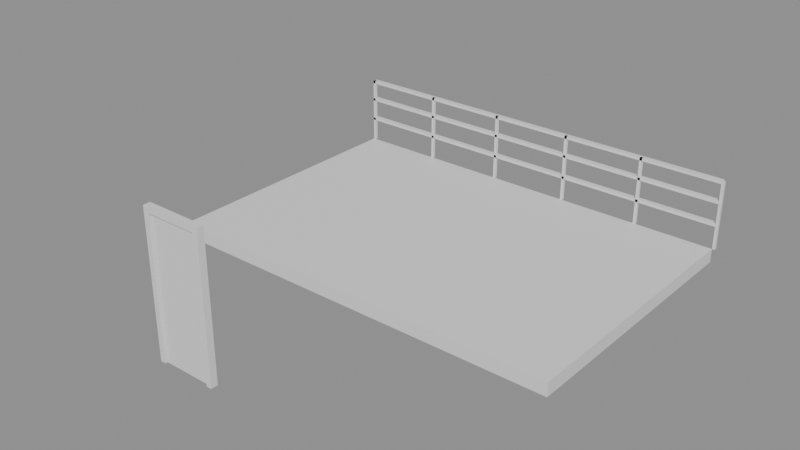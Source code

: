 # Source: e2106_after.blend  (saved by Blender 5.2.44; exported with 4.5.12 LTS)
import bpy
from mathutils import Matrix  # noqa: F401  (used for matrix-valued properties, if any)

bpy.ops.wm.read_factory_settings(use_empty=True)
scene = bpy.context.scene
scene.name = 'Scene'

# ---- materials (node trees are filled in below, after node groups)
mat_concreto_piso = bpy.data.materials.new('Concreto_Piso')
mat_acero_inox = bpy.data.materials.new('Acero_Inox')
mat_marco_pintura = bpy.data.materials.new('Marco_Pintura')
mat_madera = bpy.data.materials.new('Madera')

# ---- material node trees
mat_concreto_piso.use_nodes = True; mat_concreto_piso.node_tree.nodes.clear()
_N = mat_concreto_piso.node_tree.nodes; _L = mat_concreto_piso.node_tree.links
n0 = _N.new('ShaderNodeBsdfPrincipled'); n0.name = 'Principled BSDF'; n0.location = (-200, 100)
n0.inputs[3].default_value = 1.45
n0.inputs[10].default_value = 0.005
n1 = _N.new('ShaderNodeOutputMaterial'); n1.name = 'Material Output'; n1.location = (200, 100)
_L.new(n0.outputs[0], n1.inputs[0])
n1.is_active_output = True
mat_acero_inox.use_nodes = True; mat_acero_inox.node_tree.nodes.clear()
_N = mat_acero_inox.node_tree.nodes; _L = mat_acero_inox.node_tree.links
n0 = _N.new('ShaderNodeBsdfPrincipled'); n0.name = 'Principled BSDF'; n0.location = (-200, 100)
n0.inputs[3].default_value = 1.45
n0.inputs[10].default_value = 0.005
n1 = _N.new('ShaderNodeOutputMaterial'); n1.name = 'Material Output'; n1.location = (200, 100)
_L.new(n0.outputs[0], n1.inputs[0])
n1.is_active_output = True
mat_marco_pintura.use_nodes = True; mat_marco_pintura.node_tree.nodes.clear()
_N = mat_marco_pintura.node_tree.nodes; _L = mat_marco_pintura.node_tree.links
n0 = _N.new('ShaderNodeBsdfPrincipled'); n0.name = 'Principled BSDF'; n0.location = (-200, 100)
n0.inputs[3].default_value = 1.45
n0.inputs[10].default_value = 0.005
n1 = _N.new('ShaderNodeOutputMaterial'); n1.name = 'Material Output'; n1.location = (200, 100)
_L.new(n0.outputs[0], n1.inputs[0])
n1.is_active_output = True
mat_madera.use_nodes = True; mat_madera.node_tree.nodes.clear()
_N = mat_madera.node_tree.nodes; _L = mat_madera.node_tree.links
n0 = _N.new('ShaderNodeBsdfPrincipled'); n0.name = 'Principled BSDF'; n0.location = (-200, 100)
n0.inputs[3].default_value = 1.45
n0.inputs[10].default_value = 0.005
n1 = _N.new('ShaderNodeOutputMaterial'); n1.name = 'Material Output'; n1.location = (200, 100)
_L.new(n0.outputs[0], n1.inputs[0])
n1.is_active_output = True

# ---- meshes
me_pisoterraza_mesh = bpy.data.meshes.new('PisoTerraza_mesh')
me_pisoterraza_mesh.from_pydata([(0.0, 0.0, 0.0), (6.0, 0.0, 0.0), (6.0, 4.0, 0.0), (0.0, 4.0, 0.0), (0.0, 0.0, 0.2), (6.0, 0.0, 0.2), (6.0, 4.0, 0.2), (0.0, 4.0, 0.2)], [], [(0, 3, 2, 1), (4, 5, 6, 7), (1, 2, 6, 5), (3, 0, 4, 7), (2, 3, 7, 6), (0, 1, 5, 4)])
me_pisoterraza_mesh.materials.append(mat_concreto_piso)
me_pisoterraza_mesh.update()
me_baranda_poste_1_mesh = bpy.data.meshes.new('Baranda_Poste_1_mesh')
me_baranda_poste_1_mesh.from_pydata([(0.0, 0.0, 0.0), (0.04, 0.0, 0.0), (0.04, 0.04, 0.0), (0.0, 0.04, 0.0), (0.0, 0.0, 1.0), (0.04, 0.0, 1.0), (0.04, 0.04, 1.0), (0.0, 0.04, 1.0)], [], [(0, 1, 2, 3), (4, 5, 6, 7), (0, 1, 5, 4), (1, 2, 6, 5), (2, 3, 7, 6), (3, 0, 4, 7)])
me_baranda_poste_1_mesh.materials.append(mat_acero_inox)
me_baranda_poste_1_mesh.update()
me_baranda_poste_2_mesh = bpy.data.meshes.new('Baranda_Poste_2_mesh')
me_baranda_poste_2_mesh.from_pydata([(0.0, 0.0, 0.0), (0.04, 0.0, 0.0), (0.04, 0.04, 0.0), (0.0, 0.04, 0.0), (0.0, 0.0, 1.0), (0.04, 0.0, 1.0), (0.04, 0.04, 1.0), (0.0, 0.04, 1.0)], [], [(0, 1, 2, 3), (4, 5, 6, 7), (0, 1, 5, 4), (1, 2, 6, 5), (2, 3, 7, 6), (3, 0, 4, 7)])
me_baranda_poste_2_mesh.materials.append(mat_acero_inox)
me_baranda_poste_2_mesh.update()
me_baranda_poste_3_mesh = bpy.data.meshes.new('Baranda_Poste_3_mesh')
me_baranda_poste_3_mesh.from_pydata([(0.0, 0.0, 0.0), (0.04, 0.0, 0.0), (0.04, 0.04, 0.0), (0.0, 0.04, 0.0), (0.0, 0.0, 1.0), (0.04, 0.0, 1.0), (0.04, 0.04, 1.0), (0.0, 0.04, 1.0)], [], [(0, 1, 2, 3), (4, 5, 6, 7), (0, 1, 5, 4), (1, 2, 6, 5), (2, 3, 7, 6), (3, 0, 4, 7)])
me_baranda_poste_3_mesh.materials.append(mat_acero_inox)
me_baranda_poste_3_mesh.update()
me_baranda_poste_4_mesh = bpy.data.meshes.new('Baranda_Poste_4_mesh')
me_baranda_poste_4_mesh.from_pydata([(0.0, 0.0, 0.0), (0.04, 0.0, 0.0), (0.04, 0.04, 0.0), (0.0, 0.04, 0.0), (0.0, 0.0, 1.0), (0.04, 0.0, 1.0), (0.04, 0.04, 1.0), (0.0, 0.04, 1.0)], [], [(0, 1, 2, 3), (4, 5, 6, 7), (0, 1, 5, 4), (1, 2, 6, 5), (2, 3, 7, 6), (3, 0, 4, 7)])
me_baranda_poste_4_mesh.materials.append(mat_acero_inox)
me_baranda_poste_4_mesh.update()
me_baranda_poste_5_mesh = bpy.data.meshes.new('Baranda_Poste_5_mesh')
me_baranda_poste_5_mesh.from_pydata([(0.0, 0.0, 0.0), (0.04, 0.0, 0.0), (0.04, 0.04, 0.0), (0.0, 0.04, 0.0), (0.0, 0.0, 1.0), (0.04, 0.0, 1.0), (0.04, 0.04, 1.0), (0.0, 0.04, 1.0)], [], [(0, 1, 2, 3), (4, 5, 6, 7), (0, 1, 5, 4), (1, 2, 6, 5), (2, 3, 7, 6), (3, 0, 4, 7)])
me_baranda_poste_5_mesh.materials.append(mat_acero_inox)
me_baranda_poste_5_mesh.update()
me_baranda_poste_6_mesh = bpy.data.meshes.new('Baranda_Poste_6_mesh')
me_baranda_poste_6_mesh.from_pydata([(0.0, 0.0, 0.0), (0.04, 0.0, 0.0), (0.04, 0.04, 0.0), (0.0, 0.04, 0.0), (0.0, 0.0, 1.0), (0.04, 0.0, 1.0), (0.04, 0.04, 1.0), (0.0, 0.04, 1.0)], [], [(0, 1, 2, 3), (4, 5, 6, 7), (0, 1, 5, 4), (1, 2, 6, 5), (2, 3, 7, 6), (3, 0, 4, 7)])
me_baranda_poste_6_mesh.materials.append(mat_acero_inox)
me_baranda_poste_6_mesh.update()
me_baranda_top_mesh = bpy.data.meshes.new('Baranda_Top_mesh')
me_baranda_top_mesh.from_pydata([(0.0, 0.0, 0.0), (6.0, 0.0, 0.0), (6.0, 0.08, 0.0), (0.0, 0.08, 0.0), (0.0, 0.0, 0.04), (6.0, 0.0, 0.04), (6.0, 0.08, 0.04), (0.0, 0.08, 0.04)], [], [(0, 1, 2, 3), (4, 5, 6, 7), (0, 1, 5, 4), (1, 2, 6, 5), (2, 3, 7, 6), (3, 0, 4, 7)])
me_baranda_top_mesh.materials.append(mat_acero_inox)
me_baranda_top_mesh.update()
me_baranda_trav_1_mesh = bpy.data.meshes.new('Baranda_Trav_1_mesh')
me_baranda_trav_1_mesh.from_pydata([(0.0, 0.0, 0.0), (6.0, 0.0, 0.0), (6.0, 0.08, 0.0), (0.0, 0.08, 0.0), (0.0, 0.0, 0.04), (6.0, 0.0, 0.04), (6.0, 0.08, 0.04), (0.0, 0.08, 0.04)], [], [(0, 1, 2, 3), (4, 5, 6, 7), (0, 1, 5, 4), (1, 2, 6, 5), (2, 3, 7, 6), (3, 0, 4, 7)])
me_baranda_trav_1_mesh.materials.append(mat_acero_inox)
me_baranda_trav_1_mesh.update()
me_baranda_trav_2_mesh = bpy.data.meshes.new('Baranda_Trav_2_mesh')
me_baranda_trav_2_mesh.from_pydata([(0.0, 0.0, 0.0), (6.0, 0.0, 0.0), (6.0, 0.08, 0.0), (0.0, 0.08, 0.0), (0.0, 0.0, 0.04), (6.0, 0.0, 0.04), (6.0, 0.08, 0.04), (0.0, 0.08, 0.04)], [], [(0, 1, 2, 3), (4, 5, 6, 7), (0, 1, 5, 4), (1, 2, 6, 5), (2, 3, 7, 6), (3, 0, 4, 7)])
me_baranda_trav_2_mesh.materials.append(mat_acero_inox)
me_baranda_trav_2_mesh.update()
me_puerta_nuevo_jamba_izq_mesh = bpy.data.meshes.new('Puerta_Nuevo_Jamba_Izq_mesh')
me_puerta_nuevo_jamba_izq_mesh.from_pydata([(0.0, 0.0, 0.0), (0.08, 0.0, 0.0), (0.08, 0.1, 0.0), (0.0, 0.1, 0.0), (0.0, 0.0, 2.1), (0.08, 0.0, 2.1), (0.08, 0.1, 2.1), (0.0, 0.1, 2.1)], [], [(0, 1, 2, 3), (4, 5, 6, 7), (0, 1, 5, 4), (1, 2, 6, 5), (2, 3, 7, 6), (3, 0, 4, 7)])
me_puerta_nuevo_jamba_izq_mesh.materials.append(mat_marco_pintura)
me_puerta_nuevo_jamba_izq_mesh.update()
me_puerta_nuevo_jamba_der_mesh = bpy.data.meshes.new('Puerta_Nuevo_Jamba_Der_mesh')
me_puerta_nuevo_jamba_der_mesh.from_pydata([(0.0, 0.0, 0.0), (0.08, 0.0, 0.0), (0.08, 0.1, 0.0), (0.0, 0.1, 0.0), (0.0, 0.0, 2.1), (0.08, 0.0, 2.1), (0.08, 0.1, 2.1), (0.0, 0.1, 2.1)], [], [(0, 1, 2, 3), (4, 5, 6, 7), (0, 1, 5, 4), (1, 2, 6, 5), (2, 3, 7, 6), (3, 0, 4, 7)])
me_puerta_nuevo_jamba_der_mesh.materials.append(mat_marco_pintura)
me_puerta_nuevo_jamba_der_mesh.update()
me_puerta_nuevo_dintel_mesh = bpy.data.meshes.new('Puerta_Nuevo_Dintel_mesh')
me_puerta_nuevo_dintel_mesh.from_pydata([(0.0, 0.0, 0.0), (0.74, 0.0, 0.0), (0.74, 0.1, 0.0), (0.0, 0.1, 0.0), (0.0, 0.0, 0.08), (0.74, 0.0, 0.08), (0.74, 0.1, 0.08), (0.0, 0.1, 0.08)], [], [(0, 1, 2, 3), (4, 5, 6, 7), (0, 1, 5, 4), (1, 2, 6, 5), (2, 3, 7, 6), (3, 0, 4, 7)])
me_puerta_nuevo_dintel_mesh.materials.append(mat_marco_pintura)
me_puerta_nuevo_dintel_mesh.update()
me_puerta_nuevo_panel_mesh = bpy.data.meshes.new('Puerta_Nuevo_Panel_mesh')
me_puerta_nuevo_panel_mesh.from_pydata([(0.0, 0.0, 0.0), (0.73, 0.0, 0.0), (0.73, 0.04, 0.0), (0.0, 0.04, 0.0), (0.0, 0.0, 2.01), (0.73, 0.0, 2.01), (0.73, 0.04, 2.01), (0.0, 0.04, 2.01)], [], [(0, 1, 2, 3), (4, 5, 6, 7), (0, 1, 5, 4), (1, 2, 6, 5), (2, 3, 7, 6), (3, 0, 4, 7)])
me_puerta_nuevo_panel_mesh.materials.append(mat_madera)
me_puerta_nuevo_panel_mesh.update()

# ---- objects
ob_pisoterraza_solido = bpy.data.objects.new('PisoTerraza_Solido', me_pisoterraza_mesh)
ob_pisoterraza = bpy.data.objects.new('PisoTerraza', None)
ob_baranda = bpy.data.objects.new('Baranda', None)
ob_baranda_poste_1 = bpy.data.objects.new('Baranda_Poste_1', me_baranda_poste_1_mesh)
ob_baranda_poste_2 = bpy.data.objects.new('Baranda_Poste_2', me_baranda_poste_2_mesh)
ob_baranda_poste_3 = bpy.data.objects.new('Baranda_Poste_3', me_baranda_poste_3_mesh)
ob_baranda_poste_4 = bpy.data.objects.new('Baranda_Poste_4', me_baranda_poste_4_mesh)
ob_baranda_poste_5 = bpy.data.objects.new('Baranda_Poste_5', me_baranda_poste_5_mesh)
ob_baranda_poste_6 = bpy.data.objects.new('Baranda_Poste_6', me_baranda_poste_6_mesh)
ob_baranda_top = bpy.data.objects.new('Baranda_Top', me_baranda_top_mesh)
ob_baranda_trav_1 = bpy.data.objects.new('Baranda_Trav_1', me_baranda_trav_1_mesh)
ob_baranda_trav_2 = bpy.data.objects.new('Baranda_Trav_2', me_baranda_trav_2_mesh)
ob_puerta_nuevo = bpy.data.objects.new('Puerta_Nuevo', None)
ob_puerta_nuevo_jamba_izq = bpy.data.objects.new('Puerta_Nuevo_Jamba_Izq', me_puerta_nuevo_jamba_izq_mesh)
ob_puerta_nuevo_jamba_der = bpy.data.objects.new('Puerta_Nuevo_Jamba_Der', me_puerta_nuevo_jamba_der_mesh)
ob_puerta_nuevo_dintel = bpy.data.objects.new('Puerta_Nuevo_Dintel', me_puerta_nuevo_dintel_mesh)
ob_puerta_nuevo_panel = bpy.data.objects.new('Puerta_Nuevo_Panel', me_puerta_nuevo_panel_mesh)

# ---- transforms, parenting, visibility, modifiers, constraints
ob_pisoterraza_solido.parent = ob_pisoterraza
ob_pisoterraza_solido.location = (0.0, 0.0, 0.0)
ob_pisoterraza.location = (0.0, 0.0, 0.3)
ob_pisoterraza.empty_display_type = 'ARROWS'
ob_baranda.location = (0.0, 4.0, 0.5)
ob_baranda.empty_display_type = 'ARROWS'
ob_baranda_poste_1.parent = ob_baranda
ob_baranda_poste_1.location = (0.0, 0.0, 0.0)
ob_baranda_poste_2.parent = ob_baranda
ob_baranda_poste_2.location = (1.2, 0.0, 0.0)
ob_baranda_poste_3.parent = ob_baranda
ob_baranda_poste_3.location = (2.4, 0.0, 0.0)
ob_baranda_poste_4.parent = ob_baranda
ob_baranda_poste_4.location = (3.6, 0.0, 0.0)
ob_baranda_poste_5.parent = ob_baranda
ob_baranda_poste_5.location = (4.8, 0.0, 0.0)
ob_baranda_poste_6.parent = ob_baranda
ob_baranda_poste_6.location = (6.0, 0.0, 0.0)
ob_baranda_top.parent = ob_baranda
ob_baranda_top.location = (0.0, 0.0, 0.96)
ob_baranda_trav_1.parent = ob_baranda
ob_baranda_trav_1.location = (0.0, 0.0, 0.3333)
ob_baranda_trav_2.parent = ob_baranda
ob_baranda_trav_2.location = (0.0, 0.0, 0.6667)
ob_puerta_nuevo.location = (1.8, -2.0, 0.0)
ob_puerta_nuevo.empty_display_type = 'ARROWS'
ob_puerta_nuevo_jamba_izq.parent = ob_puerta_nuevo
ob_puerta_nuevo_jamba_izq.location = (0.0, 0.0, 0.0)
ob_puerta_nuevo_jamba_der.parent = ob_puerta_nuevo
ob_puerta_nuevo_jamba_der.location = (0.82, 0.0, 0.0)
ob_puerta_nuevo_dintel.parent = ob_puerta_nuevo
ob_puerta_nuevo_dintel.location = (0.08, 0.0, 2.02)
ob_puerta_nuevo_panel.parent = ob_puerta_nuevo
ob_puerta_nuevo_panel.location = (0.085, 0.03, 0.005)

# ---- collection membership
scene.collection.objects.link(ob_pisoterraza_solido)
scene.collection.objects.link(ob_pisoterraza)
scene.collection.objects.link(ob_baranda)
scene.collection.objects.link(ob_baranda_poste_1)
scene.collection.objects.link(ob_baranda_poste_2)
scene.collection.objects.link(ob_baranda_poste_3)
scene.collection.objects.link(ob_baranda_poste_4)
scene.collection.objects.link(ob_baranda_poste_5)
scene.collection.objects.link(ob_baranda_poste_6)
scene.collection.objects.link(ob_baranda_top)
scene.collection.objects.link(ob_baranda_trav_1)
scene.collection.objects.link(ob_baranda_trav_2)
scene.collection.objects.link(ob_puerta_nuevo)
scene.collection.objects.link(ob_puerta_nuevo_jamba_izq)
scene.collection.objects.link(ob_puerta_nuevo_jamba_der)
scene.collection.objects.link(ob_puerta_nuevo_dintel)
scene.collection.objects.link(ob_puerta_nuevo_panel)

# ---- scene / render settings (as saved in the file)
scene.frame_start = 1; scene.frame_end = 250; scene.frame_set(1)
scene.render.engine = 'BLENDER_EEVEE_NEXT'
scene.render.bake_bias = 0.0
scene.render.bake_samples = 0
scene.render.compositor_device = 'GPU'
scene.eevee.use_volume_custom_range = False
scene.eevee.fast_gi_thickness_near = 0.1
scene.eevee.fast_gi_thickness_far = 0.0
scene.eevee.ray_tracing_options.screen_trace_thickness = 0.1
bpy.context.view_layer.update()

# ---- added for rendering (the .blend has no active camera and no usable light): camera, sun + grey world if the file has none
cam_auto = bpy.data.cameras.new('AutoCamera')
cam_auto.lens = 50.0
cam_auto.sensor_width = 36.0
cam_auto.clip_end = 1000.0
ob_auto_camera = bpy.data.objects.new('AutoCamera', cam_auto)
scene.collection.objects.link(ob_auto_camera)
ob_auto_camera.location = (11.1839, -8.75671, 7.58114)
ob_auto_camera.rotation_euler = (1.09748, -7.21219e-08, 0.694738)
scene.camera = ob_auto_camera
light_auto_sun = bpy.data.lights.new('AutoSun', 'SUN')
light_auto_sun.energy = 3.0
light_auto_sun.angle = 0.0523599
ob_auto_sun = bpy.data.objects.new('AutoSun', light_auto_sun)
scene.collection.objects.link(ob_auto_sun)
ob_auto_sun.rotation_euler = (0.872665, 0.174533, 0.523599)
if scene.world is None:
    world_auto = bpy.data.worlds.new('AutoWorld')
    world_auto.color = (0.3, 0.3, 0.3)
    scene.world = world_auto
bpy.context.view_layer.update()
